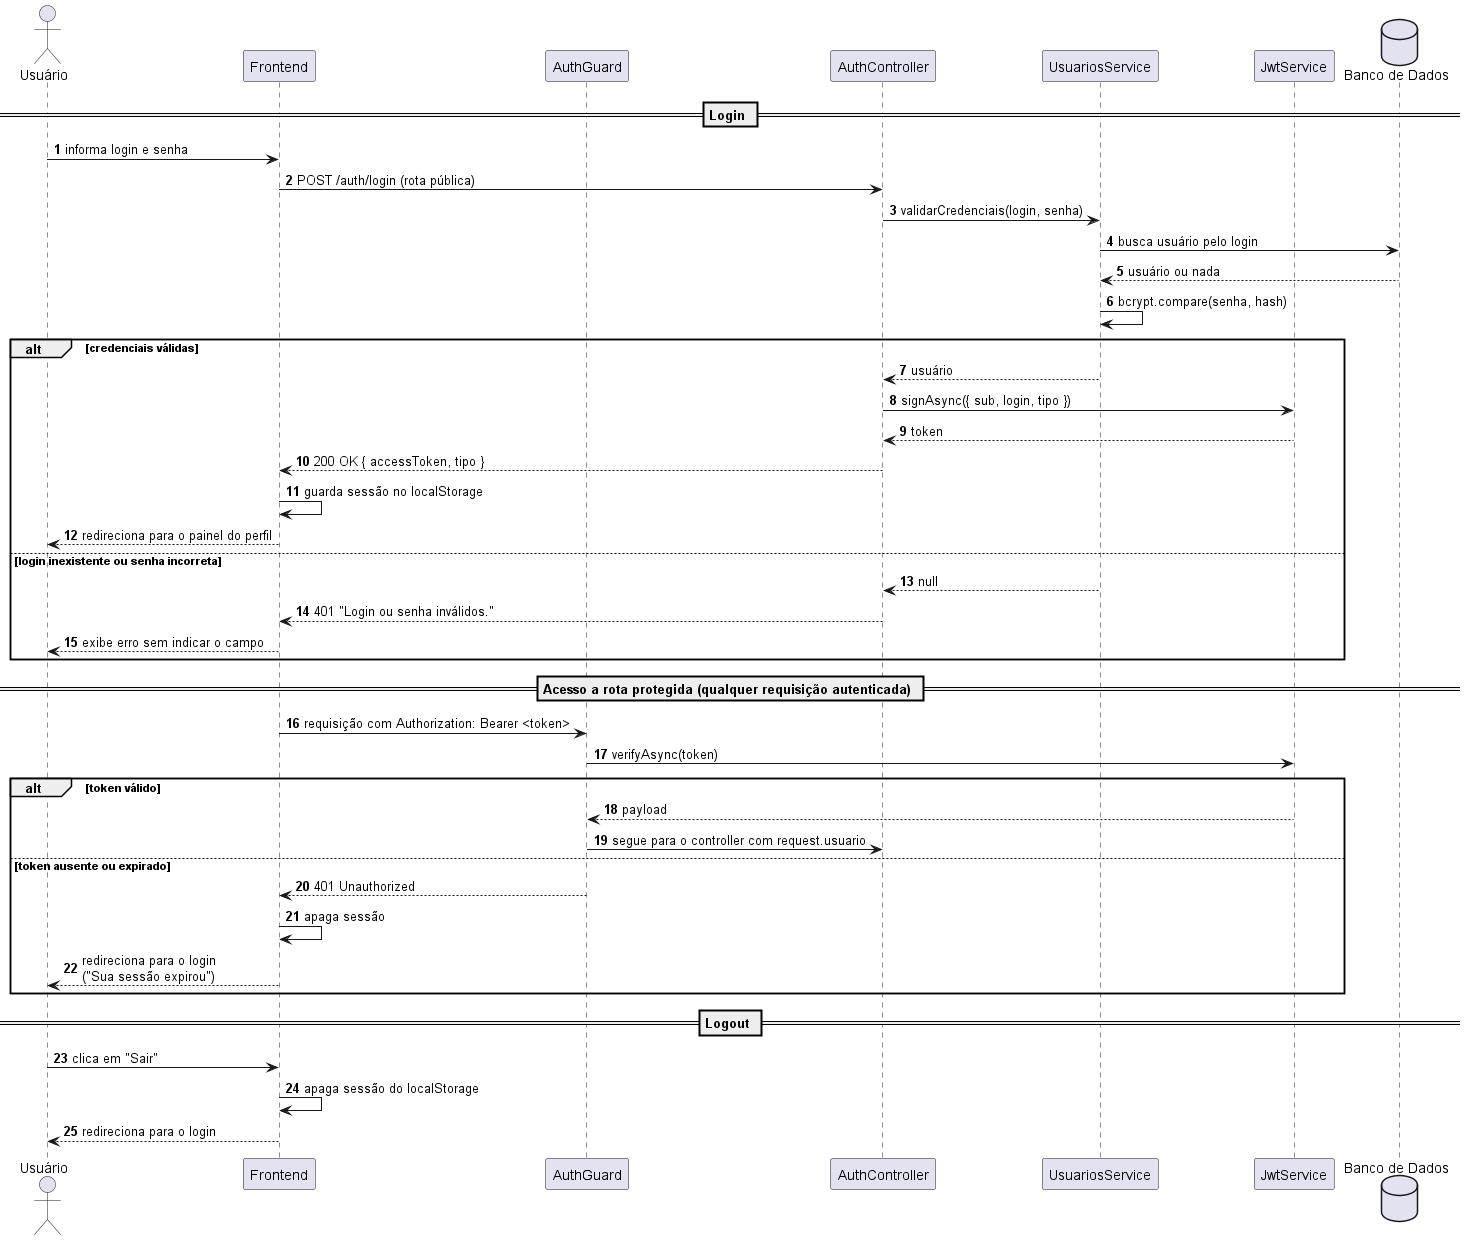

The diagram above was rendered by PlantUML. Its source (embedded in the PNG):
@startuml uc03_realizar_login
' =====================================================================
' Sistema de Moeda Estudantil
' Diagrama de Sequencia - UC03 Realizar login (HU01 / HU02)
' Fonte versionada em docs/diagramas/sequencia/uc03-realizar-login.puml
' =====================================================================

skinparam shadowing false
autonumber

actor "Usuário" as Usuario
participant Frontend
participant "AuthGuard" as Guard
participant "AuthController" as Controller
participant "UsuariosService" as Usuarios
participant "JwtService" as Jwt
database "Banco de Dados" as BD

== Login ==
Usuario -> Frontend : informa login e senha
Frontend -> Controller : POST /auth/login (rota pública)
Controller -> Usuarios : validarCredenciais(login, senha)
Usuarios -> BD : busca usuário pelo login
BD --> Usuarios : usuário ou nada
Usuarios -> Usuarios : bcrypt.compare(senha, hash)

alt credenciais válidas
  Usuarios --> Controller : usuário
  Controller -> Jwt : signAsync({ sub, login, tipo })
  Jwt --> Controller : token
  Controller --> Frontend : 200 OK { accessToken, tipo }
  Frontend -> Frontend : guarda sessão no localStorage
  Frontend --> Usuario : redireciona para o painel do perfil
else login inexistente ou senha incorreta
  Usuarios --> Controller : null
  Controller --> Frontend : 401 "Login ou senha inválidos."
  Frontend --> Usuario : exibe erro sem indicar o campo
end

== Acesso a rota protegida (qualquer requisição autenticada) ==
Frontend -> Guard : requisição com Authorization: Bearer <token>
Guard -> Jwt : verifyAsync(token)
alt token válido
  Jwt --> Guard : payload
  Guard -> Controller : segue para o controller com request.usuario
else token ausente ou expirado
  Guard --> Frontend : 401 Unauthorized
  Frontend -> Frontend : apaga sessão
  Frontend --> Usuario : redireciona para o login\n("Sua sessão expirou")
end

== Logout ==
Usuario -> Frontend : clica em "Sair"
Frontend -> Frontend : apaga sessão do localStorage
Frontend --> Usuario : redireciona para o login

@enduml